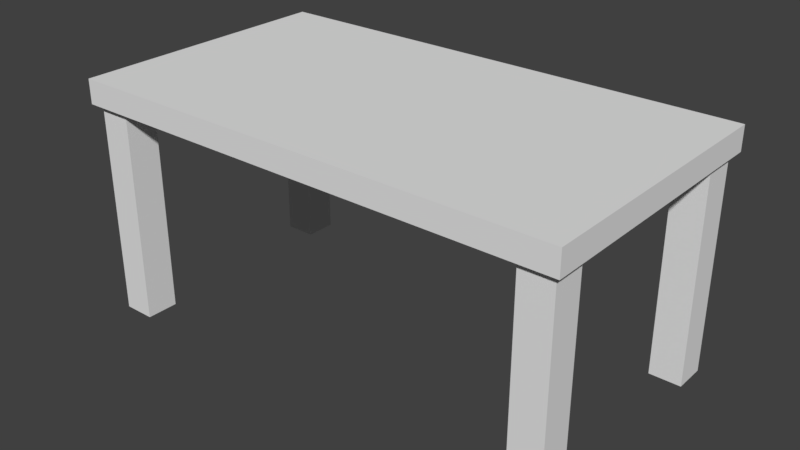 # Source: Table.blend  (saved by Blender 2.78.0; exported with 4.5.12 LTS)
import bpy
from mathutils import Matrix  # noqa: F401  (used for matrix-valued properties, if any)

bpy.ops.wm.read_factory_settings(use_empty=True)
scene = bpy.context.scene
scene.name = 'Scene'

# ---- collections
col_collection_1 = bpy.data.collections.new('Collection 1'); scene.collection.children.link(col_collection_1)

# ---- world
world_world = bpy.data.worlds.new('World'); scene.world = world_world
world_world.color = (0.05088, 0.05088, 0.05088)
world_world.use_sun_shadow = False
world_world.sun_shadow_jitter_overblur = 0.0
world_world.cycles.sampling_method = 'MANUAL'

# ---- meshes
me_cube_006 = bpy.data.meshes.new('Cube.006')
me_cube_006.from_pydata([(-1.0, -1.0, -1.0), (-1.0, -1.0, 1.0), (-1.0, 1.0, -1.0), (-1.0, 1.0, 1.0), (1.0, -1.0, -1.0), (1.0, -1.0, 1.0), (1.0, 1.0, -1.0), (1.0, 1.0, 1.0)], [], [(0, 1, 3, 2), (2, 3, 7, 6), (6, 7, 5, 4), (4, 5, 1, 0), (2, 6, 4, 0), (7, 3, 1, 5)])
me_cube_006.use_remesh_preserve_volume = False
me_cube_006.use_remesh_preserve_attributes = False
me_cube_006.use_mirror_vertex_groups = False
me_cube_006.update()
me_cube_005 = bpy.data.meshes.new('Cube.005')
me_cube_005.from_pydata([(-1.0, -1.0, -1.0), (-1.0, -1.0, 1.0), (-1.0, 1.0, -1.0), (-1.0, 1.0, 1.0), (1.0, -1.0, -1.0), (1.0, -1.0, 1.0), (1.0, 1.0, -1.0), (1.0, 1.0, 1.0)], [], [(0, 1, 3, 2), (2, 3, 7, 6), (6, 7, 5, 4), (4, 5, 1, 0), (2, 6, 4, 0), (7, 3, 1, 5)])
me_cube_005.use_remesh_preserve_volume = False
me_cube_005.use_remesh_preserve_attributes = False
me_cube_005.use_mirror_vertex_groups = False
me_cube_005.update()
me_cube_004 = bpy.data.meshes.new('Cube.004')
me_cube_004.from_pydata([(-1.0, -1.0, -1.0), (-1.0, -1.0, 1.0), (-1.0, 1.0, -1.0), (-1.0, 1.0, 1.0), (1.0, -1.0, -1.0), (1.0, -1.0, 1.0), (1.0, 1.0, -1.0), (1.0, 1.0, 1.0)], [], [(0, 1, 3, 2), (2, 3, 7, 6), (6, 7, 5, 4), (4, 5, 1, 0), (2, 6, 4, 0), (7, 3, 1, 5)])
me_cube_004.use_remesh_preserve_volume = False
me_cube_004.use_remesh_preserve_attributes = False
me_cube_004.use_mirror_vertex_groups = False
me_cube_004.update()
me_cube_003 = bpy.data.meshes.new('Cube.003')
me_cube_003.from_pydata([(-1.0, -1.0, -1.0), (-1.0, -1.0, 1.0), (-1.0, 1.0, -1.0), (-1.0, 1.0, 1.0), (1.0, -1.0, -1.0), (1.0, -1.0, 1.0), (1.0, 1.0, -1.0), (1.0, 1.0, 1.0)], [], [(0, 1, 3, 2), (2, 3, 7, 6), (6, 7, 5, 4), (4, 5, 1, 0), (2, 6, 4, 0), (7, 3, 1, 5)])
me_cube_003.use_remesh_preserve_volume = False
me_cube_003.use_remesh_preserve_attributes = False
me_cube_003.use_mirror_vertex_groups = False
me_cube_003.update()
me_cube_002 = bpy.data.meshes.new('Cube.002')
me_cube_002.from_pydata([(-1.0, -1.0, -1.0), (-1.0, -1.0, 1.0), (-1.0, 1.0, -1.0), (-1.0, 1.0, 1.0), (1.0, -1.0, -1.0), (1.0, -1.0, 1.0), (1.0, 1.0, -1.0), (1.0, 1.0, 1.0)], [], [(0, 1, 3, 2), (2, 3, 7, 6), (6, 7, 5, 4), (4, 5, 1, 0), (2, 6, 4, 0), (7, 3, 1, 5)])
me_cube_002.use_remesh_preserve_volume = False
me_cube_002.use_remesh_preserve_attributes = False
me_cube_002.use_mirror_vertex_groups = False
me_cube_002.update()

# ---- objects
ob_cube_004 = bpy.data.objects.new('Cube.004', me_cube_006)
ob_cube_003 = bpy.data.objects.new('Cube.003', me_cube_005)
ob_cube_002 = bpy.data.objects.new('Cube.002', me_cube_004)
ob_cube_001 = bpy.data.objects.new('Cube.001', me_cube_003)
ob_cube = bpy.data.objects.new('Cube', me_cube_002)

# ---- transforms, parenting, visibility, modifiers, constraints
ob_cube_004.location = (0.0, 0.0, 2.0)
ob_cube_004.scale = (2.198, 1.207, 0.1073)
ob_cube_004.lineart.crease_threshold = 0.0
ob_cube_003.location = (-2.0, -1.0, 1.0)
ob_cube_003.scale = (0.1414, 0.1429, 1.0)
ob_cube_003.lineart.crease_threshold = 0.0
ob_cube_002.location = (2.0, -1.0, 1.0)
ob_cube_002.scale = (0.1414, 0.1429, 1.0)
ob_cube_002.lineart.crease_threshold = 0.0
ob_cube_001.location = (2.0, 1.0, 1.0)
ob_cube_001.scale = (0.1414, 0.1429, 1.0)
ob_cube_001.lineart.crease_threshold = 0.0
ob_cube.location = (-2.0, 1.0, 1.0)
ob_cube.scale = (0.1414, 0.1429, 1.0)
ob_cube.lineart.crease_threshold = 0.0

# ---- collection membership
col_collection_1.objects.link(ob_cube_004)
col_collection_1.objects.link(ob_cube_003)
col_collection_1.objects.link(ob_cube_002)
col_collection_1.objects.link(ob_cube_001)
col_collection_1.objects.link(ob_cube)

# ---- scene / render settings (as saved in the file)
scene.frame_start = 1; scene.frame_end = 250; scene.frame_set(1)
scene.render.engine = 'BLENDER_EEVEE_NEXT'
scene.render.resolution_percentage = 50
scene.render.dither_intensity = 0.0
scene.cycles.use_denoising = False
scene.cycles.samples = 128
scene.cycles.sampling_pattern = 'TABULATED_SOBOL'
scene.cycles.light_sampling_threshold = 0.0
scene.cycles.use_adaptive_sampling = False
scene.cycles.use_light_tree = False
scene.cycles.blur_glossy = 0.0
scene.cycles.sample_clamp_indirect = 0.0
scene.view_settings.view_transform = 'Standard'
bpy.context.view_layer.update()

# ---- added for rendering (the .blend has no active camera and no usable light): camera, sun
cam_auto = bpy.data.cameras.new('AutoCamera')
cam_auto.lens = 50.0
cam_auto.sensor_width = 36.0
cam_auto.clip_end = 1000.0
ob_auto_camera = bpy.data.objects.new('AutoCamera', cam_auto)
scene.collection.objects.link(ob_auto_camera)
ob_auto_camera.location = (5.03313, -6.03976, 5.08014)
ob_auto_camera.rotation_euler = (1.09748, -7.21219e-08, 0.694738)
scene.camera = ob_auto_camera
light_auto_sun = bpy.data.lights.new('AutoSun', 'SUN')
light_auto_sun.energy = 3.0
light_auto_sun.angle = 0.0523599
ob_auto_sun = bpy.data.objects.new('AutoSun', light_auto_sun)
scene.collection.objects.link(ob_auto_sun)
ob_auto_sun.rotation_euler = (0.872665, 0.174533, 0.523599)
bpy.context.view_layer.update()
